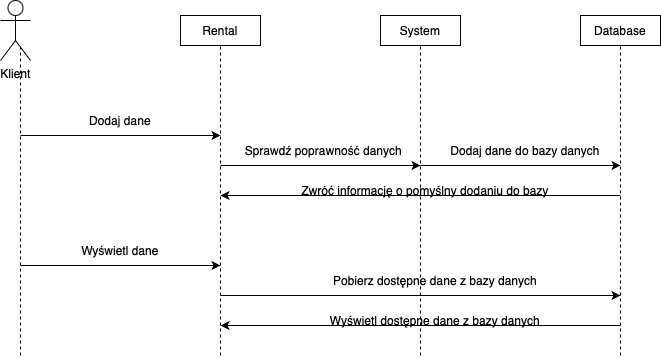

The diagram above was exported from draw.io. Its source (the exported page's mxGraphModel, read from the mxfile embedded in the PNG):
<mxGraphModel dx="1113" dy="767" grid="1" gridSize="10" guides="1" tooltips="1" connect="1" arrows="1" fold="1" page="1" pageScale="1" pageWidth="850" pageHeight="1100" math="0" shadow="0">
  <root>
    <mxCell id="0" />
    <mxCell id="1" parent="0" />
    <mxCell id="wJEhWcjFayyZ_JEdEpLX-1" value="" style="endArrow=none;dashed=1;html=1;rounded=0;" edge="1" parent="1">
      <mxGeometry width="50" height="50" relative="1" as="geometry">
        <mxPoint x="80" y="390" as="sourcePoint" />
        <mxPoint x="80" y="80" as="targetPoint" />
      </mxGeometry>
    </mxCell>
    <mxCell id="wJEhWcjFayyZ_JEdEpLX-2" value="" style="endArrow=none;dashed=1;html=1;rounded=0;" edge="1" parent="1">
      <mxGeometry width="50" height="50" relative="1" as="geometry">
        <mxPoint x="280" y="390" as="sourcePoint" />
        <mxPoint x="280" y="80" as="targetPoint" />
      </mxGeometry>
    </mxCell>
    <mxCell id="wJEhWcjFayyZ_JEdEpLX-3" value="" style="endArrow=none;dashed=1;html=1;rounded=0;" edge="1" parent="1">
      <mxGeometry width="50" height="50" relative="1" as="geometry">
        <mxPoint x="480" y="390" as="sourcePoint" />
        <mxPoint x="480" y="80" as="targetPoint" />
      </mxGeometry>
    </mxCell>
    <mxCell id="wJEhWcjFayyZ_JEdEpLX-4" value="" style="endArrow=none;dashed=1;html=1;rounded=0;" edge="1" parent="1">
      <mxGeometry width="50" height="50" relative="1" as="geometry">
        <mxPoint x="680" y="390" as="sourcePoint" />
        <mxPoint x="680" y="80" as="targetPoint" />
      </mxGeometry>
    </mxCell>
    <mxCell id="wJEhWcjFayyZ_JEdEpLX-5" value="Rental" style="rounded=0;whiteSpace=wrap;html=1;" vertex="1" parent="1">
      <mxGeometry x="240" y="50" width="80" height="30" as="geometry" />
    </mxCell>
    <mxCell id="wJEhWcjFayyZ_JEdEpLX-8" value="Database" style="rounded=0;whiteSpace=wrap;html=1;" vertex="1" parent="1">
      <mxGeometry x="640" y="50" width="80" height="30" as="geometry" />
    </mxCell>
    <mxCell id="wJEhWcjFayyZ_JEdEpLX-9" value="System" style="rounded=0;whiteSpace=wrap;html=1;" vertex="1" parent="1">
      <mxGeometry x="440" y="50" width="80" height="30" as="geometry" />
    </mxCell>
    <mxCell id="wJEhWcjFayyZ_JEdEpLX-10" value="Klient" style="shape=umlActor;verticalLabelPosition=bottom;verticalAlign=top;html=1;outlineConnect=0;" vertex="1" parent="1">
      <mxGeometry x="60" y="35" width="30" height="60" as="geometry" />
    </mxCell>
    <mxCell id="wJEhWcjFayyZ_JEdEpLX-11" value="" style="endArrow=classic;html=1;rounded=0;" edge="1" parent="1">
      <mxGeometry width="50" height="50" relative="1" as="geometry">
        <mxPoint x="80" y="170" as="sourcePoint" />
        <mxPoint x="280" y="170" as="targetPoint" />
      </mxGeometry>
    </mxCell>
    <mxCell id="wJEhWcjFayyZ_JEdEpLX-12" value="" style="endArrow=classic;html=1;rounded=0;" edge="1" parent="1">
      <mxGeometry width="50" height="50" relative="1" as="geometry">
        <mxPoint x="80" y="300" as="sourcePoint" />
        <mxPoint x="280" y="300" as="targetPoint" />
      </mxGeometry>
    </mxCell>
    <mxCell id="wJEhWcjFayyZ_JEdEpLX-14" value="Dodaj dane" style="text;html=1;align=center;verticalAlign=middle;whiteSpace=wrap;rounded=0;" vertex="1" parent="1">
      <mxGeometry x="120" y="140" width="120" height="30" as="geometry" />
    </mxCell>
    <mxCell id="wJEhWcjFayyZ_JEdEpLX-16" value="Wyświetl dane" style="text;html=1;align=center;verticalAlign=middle;whiteSpace=wrap;rounded=0;" vertex="1" parent="1">
      <mxGeometry x="120" y="270" width="120" height="30" as="geometry" />
    </mxCell>
    <mxCell id="wJEhWcjFayyZ_JEdEpLX-17" value="" style="endArrow=classic;html=1;rounded=0;" edge="1" parent="1">
      <mxGeometry width="50" height="50" relative="1" as="geometry">
        <mxPoint x="280" y="200" as="sourcePoint" />
        <mxPoint x="480" y="200" as="targetPoint" />
      </mxGeometry>
    </mxCell>
    <mxCell id="wJEhWcjFayyZ_JEdEpLX-18" value="" style="endArrow=classic;html=1;rounded=0;" edge="1" parent="1">
      <mxGeometry width="50" height="50" relative="1" as="geometry">
        <mxPoint x="480" y="200" as="sourcePoint" />
        <mxPoint x="680" y="200" as="targetPoint" />
      </mxGeometry>
    </mxCell>
    <mxCell id="wJEhWcjFayyZ_JEdEpLX-19" value="" style="endArrow=none;html=1;rounded=0;startFill=1;startArrow=classic;" edge="1" parent="1">
      <mxGeometry width="50" height="50" relative="1" as="geometry">
        <mxPoint x="280" y="230" as="sourcePoint" />
        <mxPoint x="680" y="230" as="targetPoint" />
      </mxGeometry>
    </mxCell>
    <mxCell id="wJEhWcjFayyZ_JEdEpLX-20" value="" style="endArrow=none;html=1;rounded=0;startFill=1;startArrow=classic;" edge="1" parent="1">
      <mxGeometry width="50" height="50" relative="1" as="geometry">
        <mxPoint x="280" y="360" as="sourcePoint" />
        <mxPoint x="680" y="360" as="targetPoint" />
      </mxGeometry>
    </mxCell>
    <mxCell id="wJEhWcjFayyZ_JEdEpLX-21" value="" style="endArrow=classic;html=1;rounded=0;startFill=0;startArrow=none;endFill=1;" edge="1" parent="1">
      <mxGeometry width="50" height="50" relative="1" as="geometry">
        <mxPoint x="280" y="330" as="sourcePoint" />
        <mxPoint x="680" y="330" as="targetPoint" />
      </mxGeometry>
    </mxCell>
    <mxCell id="wJEhWcjFayyZ_JEdEpLX-22" value="Sprawdź poprawność danych&amp;nbsp;" style="text;html=1;align=center;verticalAlign=middle;whiteSpace=wrap;rounded=0;" vertex="1" parent="1">
      <mxGeometry x="300" y="170" width="170" height="30" as="geometry" />
    </mxCell>
    <mxCell id="wJEhWcjFayyZ_JEdEpLX-24" value="Dodaj dane do bazy danych" style="text;html=1;align=center;verticalAlign=middle;whiteSpace=wrap;rounded=0;" vertex="1" parent="1">
      <mxGeometry x="500" y="170" width="170" height="30" as="geometry" />
    </mxCell>
    <mxCell id="wJEhWcjFayyZ_JEdEpLX-25" value="Zwróć informację o pomyślny dodaniu do bazy" style="text;html=1;align=center;verticalAlign=middle;whiteSpace=wrap;rounded=0;" vertex="1" parent="1">
      <mxGeometry x="330" y="210" width="310" height="30" as="geometry" />
    </mxCell>
    <mxCell id="wJEhWcjFayyZ_JEdEpLX-26" value="Wyświetl dostępne dane z bazy danych" style="text;html=1;align=center;verticalAlign=middle;whiteSpace=wrap;rounded=0;" vertex="1" parent="1">
      <mxGeometry x="340" y="340" width="310" height="30" as="geometry" />
    </mxCell>
    <mxCell id="wJEhWcjFayyZ_JEdEpLX-27" value="Pobierz dostępne dane z bazy danych" style="text;html=1;align=center;verticalAlign=middle;whiteSpace=wrap;rounded=0;" vertex="1" parent="1">
      <mxGeometry x="340" y="300" width="310" height="30" as="geometry" />
    </mxCell>
  </root>
</mxGraphModel>